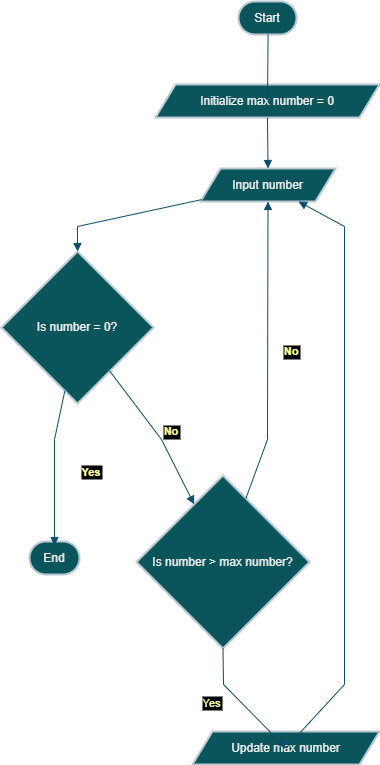

The diagram above was exported from draw.io. Its source (the exported page's mxGraphModel, read from the mxfile embedded in the PNG):
<mxGraphModel dx="1042" dy="565" grid="1" gridSize="10" guides="1" tooltips="1" connect="1" arrows="1" fold="1" page="1" pageScale="1" pageWidth="850" pageHeight="1100" math="0" shadow="0">
  <root>
    <mxCell id="0" />
    <mxCell id="1" parent="0" />
    <mxCell id="1RwHjSsKf8T4R50QTt2S-1" value="Start" style="rounded=1;whiteSpace=wrap;arcSize=50;strokeWidth=2;labelBackgroundColor=none;fillColor=#09555B;strokeColor=#BAC8D3;fontColor=#EEEEEE;" vertex="1" parent="1">
      <mxGeometry x="257" y="20" width="58" height="33" as="geometry" />
    </mxCell>
    <mxCell id="1RwHjSsKf8T4R50QTt2S-2" value="Initialize max number = 0" style="shape=parallelogram;perimeter=parallelogramPerimeter;fixedSize=1;strokeWidth=2;whiteSpace=wrap;labelBackgroundColor=none;fillColor=#09555B;strokeColor=#BAC8D3;fontColor=#EEEEEE;" vertex="1" parent="1">
      <mxGeometry x="174" y="103" width="224" height="33" as="geometry" />
    </mxCell>
    <mxCell id="1RwHjSsKf8T4R50QTt2S-3" value="Input number" style="shape=parallelogram;perimeter=parallelogramPerimeter;fixedSize=1;strokeWidth=2;whiteSpace=wrap;labelBackgroundColor=none;fillColor=#09555B;strokeColor=#BAC8D3;fontColor=#EEEEEE;" vertex="1" parent="1">
      <mxGeometry x="219" y="187" width="135" height="33" as="geometry" />
    </mxCell>
    <mxCell id="1RwHjSsKf8T4R50QTt2S-4" value="Is number = 0?" style="rhombus;strokeWidth=2;whiteSpace=wrap;labelBackgroundColor=none;fillColor=#09555B;strokeColor=#BAC8D3;fontColor=#EEEEEE;" vertex="1" parent="1">
      <mxGeometry x="20" y="270" width="152" height="152" as="geometry" />
    </mxCell>
    <mxCell id="1RwHjSsKf8T4R50QTt2S-6" value="Is number &gt; max number?" style="rhombus;strokeWidth=2;whiteSpace=wrap;labelBackgroundColor=none;fillColor=#09555B;strokeColor=#BAC8D3;fontColor=#EEEEEE;" vertex="1" parent="1">
      <mxGeometry x="155" y="494" width="173" height="173" as="geometry" />
    </mxCell>
    <mxCell id="1RwHjSsKf8T4R50QTt2S-7" value="Update max number" style="shape=parallelogram;perimeter=parallelogramPerimeter;fixedSize=1;strokeWidth=2;whiteSpace=wrap;labelBackgroundColor=none;fillColor=#09555B;strokeColor=#BAC8D3;fontColor=#EEEEEE;" vertex="1" parent="1">
      <mxGeometry x="211" y="750" width="187" height="33" as="geometry" />
    </mxCell>
    <mxCell id="1RwHjSsKf8T4R50QTt2S-8" value="End" style="rounded=1;whiteSpace=wrap;arcSize=50;strokeWidth=2;labelBackgroundColor=none;fillColor=#09555B;strokeColor=#BAC8D3;fontColor=#EEEEEE;" vertex="1" parent="1">
      <mxGeometry x="48" y="560" width="50" height="33" as="geometry" />
    </mxCell>
    <mxCell id="1RwHjSsKf8T4R50QTt2S-9" value="" style="curved=0;startArrow=none;endArrow=block;exitX=0.51;exitY=1.01;entryX=0.5;entryY=0.01;rounded=0;labelBackgroundColor=none;strokeColor=#0B4D6A;fontColor=default;" edge="1" parent="1" source="1RwHjSsKf8T4R50QTt2S-1" target="1RwHjSsKf8T4R50QTt2S-2">
      <mxGeometry relative="1" as="geometry">
        <Array as="points" />
      </mxGeometry>
    </mxCell>
    <mxCell id="1RwHjSsKf8T4R50QTt2S-10" value="" style="curved=0;startArrow=none;endArrow=block;exitX=0.5;exitY=1.02;entryX=0.5;entryY=-0.01;rounded=0;labelBackgroundColor=none;strokeColor=#0B4D6A;fontColor=default;" edge="1" parent="1" source="1RwHjSsKf8T4R50QTt2S-2" target="1RwHjSsKf8T4R50QTt2S-3">
      <mxGeometry relative="1" as="geometry">
        <Array as="points" />
      </mxGeometry>
    </mxCell>
    <mxCell id="1RwHjSsKf8T4R50QTt2S-11" value="" style="curved=0;startArrow=none;endArrow=block;exitX=0;exitY=0.95;entryX=0.5;entryY=0;rounded=0;labelBackgroundColor=none;strokeColor=#0B4D6A;fontColor=default;" edge="1" parent="1" source="1RwHjSsKf8T4R50QTt2S-3" target="1RwHjSsKf8T4R50QTt2S-4">
      <mxGeometry relative="1" as="geometry">
        <Array as="points">
          <mxPoint x="96" y="245" />
        </Array>
      </mxGeometry>
    </mxCell>
    <mxCell id="1RwHjSsKf8T4R50QTt2S-12" value="Yes" style="curved=0;startArrow=none;endArrow=block;exitX=0.4;exitY=1;entryX=0.5;entryY=0;rounded=0;labelBackgroundColor=#000000;strokeColor=#0B4D6A;fontColor=#FFFF99;fontStyle=1" edge="1" parent="1" source="1RwHjSsKf8T4R50QTt2S-4">
      <mxGeometry x="0.053" y="37" relative="1" as="geometry">
        <Array as="points">
          <mxPoint x="73" y="458" />
        </Array>
        <mxPoint x="73" y="564" as="targetPoint" />
        <mxPoint as="offset" />
      </mxGeometry>
    </mxCell>
    <mxCell id="1RwHjSsKf8T4R50QTt2S-13" value="No" style="curved=0;startArrow=none;endArrow=block;exitX=0.87;exitY=1;entryX=0.25;entryY=0;rounded=0;labelBackgroundColor=#000000;strokeColor=#0B4D6A;fontColor=#FFFF99;fontStyle=1" edge="1" parent="1" source="1RwHjSsKf8T4R50QTt2S-4" target="1RwHjSsKf8T4R50QTt2S-6">
      <mxGeometry x="0.0782" y="13" relative="1" as="geometry">
        <Array as="points">
          <mxPoint x="180" y="458" />
        </Array>
        <mxPoint as="offset" />
      </mxGeometry>
    </mxCell>
    <mxCell id="1RwHjSsKf8T4R50QTt2S-14" value="Yes" style="curved=0;startArrow=none;endArrow=block;exitX=0.5;exitY=1;entryX=0.4;entryY=0.01;rounded=0;labelBackgroundColor=#000000;strokeColor=#0B4D6A;fontColor=#FFFF99;" edge="1" parent="1" source="1RwHjSsKf8T4R50QTt2S-6" target="1RwHjSsKf8T4R50QTt2S-7">
      <mxGeometry x="-0.3368" y="-21" relative="1" as="geometry">
        <Array as="points">
          <mxPoint x="242" y="703" />
        </Array>
        <mxPoint as="offset" />
      </mxGeometry>
    </mxCell>
    <mxCell id="1RwHjSsKf8T4R50QTt2S-15" value="No" style="curved=0;startArrow=none;endArrow=block;exitX=0.68;exitY=0;entryX=0.5;entryY=1.01;rounded=0;labelBackgroundColor=#000000;strokeColor=#0B4D6A;fontColor=#FFFF99;fontStyle=1" edge="1" parent="1" source="1RwHjSsKf8T4R50QTt2S-6" target="1RwHjSsKf8T4R50QTt2S-3">
      <mxGeometry x="0.0042" y="-24" relative="1" as="geometry">
        <Array as="points">
          <mxPoint x="286" y="458" />
        </Array>
        <mxPoint as="offset" />
      </mxGeometry>
    </mxCell>
    <mxCell id="1RwHjSsKf8T4R50QTt2S-16" value="" style="curved=0;startArrow=none;endArrow=block;exitX=0.61;exitY=0.01;entryX=0.73;entryY=1.01;rounded=0;labelBackgroundColor=none;strokeColor=#0B4D6A;fontColor=default;" edge="1" parent="1" source="1RwHjSsKf8T4R50QTt2S-7" target="1RwHjSsKf8T4R50QTt2S-3">
      <mxGeometry relative="1" as="geometry">
        <Array as="points">
          <mxPoint x="363" y="703" />
          <mxPoint x="363" y="245" />
        </Array>
      </mxGeometry>
    </mxCell>
  </root>
</mxGraphModel>